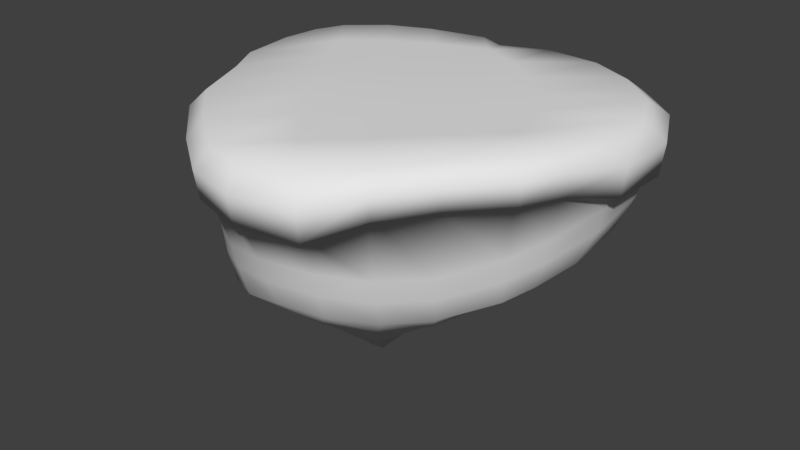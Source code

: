 # Source: Asteroid_Island_01.blend  (saved by Blender 2.78.0; exported with 4.5.12 LTS)
import bpy
from mathutils import Matrix  # noqa: F401  (used for matrix-valued properties, if any)

bpy.ops.wm.read_factory_settings(use_empty=True)
scene = bpy.context.scene
scene.name = 'Scene'

# ---- collections
col_collection_1 = bpy.data.collections.new('Collection 1'); scene.collection.children.link(col_collection_1)

# ---- materials (node trees are filled in below, after node groups)
mat_ground = bpy.data.materials.new('Ground')
mat_ground.alpha_threshold = 0.0
mat_ground.use_transparent_shadow = False
mat_ground.roughness = 0.5
mat_rock = bpy.data.materials.new('Rock')
mat_rock.alpha_threshold = 0.0
mat_rock.use_transparent_shadow = False
mat_rock.roughness = 0.5

# ---- material node trees

# ---- world
world_world = bpy.data.worlds.new('World'); scene.world = world_world
world_world.color = (0.05088, 0.05088, 0.05088)
world_world.use_sun_shadow = False
world_world.sun_shadow_jitter_overblur = 0.0
world_world.cycles.sampling_method = 'MANUAL'

# ---- meshes
me_circle = bpy.data.meshes.new('Circle')
me_circle.from_pydata([(-0.123, 0.5969, -0.3206), (-0.3088, 0.6964, -0.2358), (-0.5543, 0.6239, -0.2337), (-0.7507, 0.5506, -0.2197), (-0.9055, 0.4151, -0.2268), (-0.9464, 0.2822, -0.2678), (-0.9956, 0.03422, -0.3074), (-0.9772, -0.2479, -0.3425), (-0.847, -0.4663, -0.4159), (-0.7255, -0.7604, -0.4047), (-0.5078, -0.9448, -0.387), (-0.2711, -1.089, -0.328), (-0.06346, -1.111, -0.315), (0.1998, -1.057, -0.3183), (0.3699, -0.8818, -0.3691), (0.5184, -0.6663, -0.3982), (0.7218, -0.4341, -0.3319), (0.8163, -0.2431, -0.283), (0.9233, 0.0179, -0.196), (0.9419, 0.3234, -0.1189), (0.8583, 0.5044, -0.101), (0.6764, 0.6555, -0.1143), (0.4622, 0.7444, -0.1437), (0.2037, 0.7461, -0.2055), (-0.9951, -0.2495, -0.2022), (-1.026, 0.03697, -0.1565), (0.4721, 0.7646, -0.014), (0.6913, 0.6724, 0.01214), (0.5357, -0.6897, -0.27), (0.3811, -0.9125, -0.2407), (-0.8599, -0.47, -0.2797), (0.2072, 0.7686, -0.07087), (-0.3208, 0.7183, -0.109), (-0.1295, 0.6184, -0.1877), (0.7447, -0.4481, -0.2041), (-0.7363, -0.769, -0.2689), (-0.5748, 0.6445, -0.09974), (0.8408, -0.2503, -0.1558), (-0.5166, -0.959, -0.2547), (-0.7781, 0.569, -0.07767), (0.947, 0.01878, -0.06923), (-0.2796, -1.116, -0.1997), (-0.9391, 0.4296, -0.0774), (0.9638, 0.3316, 0.007337), (-0.06817, -1.148, -0.1873), (-0.9807, 0.2926, -0.1132), (0.8777, 0.517, 0.02519), (0.2042, -1.092, -0.1906), (-1.091, 0.0381, 0.03344), (-1.053, -0.2659, 0.04031), (0.7014, 0.6966, 0.0954), (0.4748, 0.797, 0.09787), (0.4236, -0.9801, 0.1095), (0.5915, -0.7493, 0.1109), (-0.9146, -0.4927, 0.121), (0.1979, 0.8097, 0.02214), (-0.1371, 0.6812, 0.02383), (-0.3277, 0.7702, 0.02288), (0.8015, -0.4848, 0.1065), (-0.7849, -0.8001, 0.122), (-0.5998, 0.6888, 0.1024), (0.8924, -0.2703, 0.103), (-0.5604, -1.012, 0.0618), (-0.8091, 0.6058, 0.1025), (0.9871, 0.01058, 0.01486), (-0.3099, -1.188, 0.05284), (-0.9831, 0.4539, 0.1037), (0.9902, 0.3347, 0.009437), (-0.0756, -1.227, 0.01904), (-1.037, 0.3059, 0.1044), (0.8946, 0.5325, 0.0874), (0.2249, -1.166, 0.01948), (-0.0004722, -0.8416, -0.6387), (0.1833, -0.6561, -0.7076), (0.3564, -0.4633, -0.6928), (0.591, -0.2515, -0.5616), (0.521, -0.03606, -0.6164), (0.2498, 0.2967, -0.8164), (0.07895, 0.4261, -0.6463), (-0.1024, 0.5235, -0.5076), (-0.4653, -0.2542, -0.8202), (-0.3292, -0.4682, -0.8704), (0.2326, -0.2727, -0.8208), (-0.0298, 0.07443, -0.833), (-0.1844, 0.2424, -0.7064), (-0.354, 0.4131, -0.5614), (-0.2416, -0.09867, -0.9101), (-0.1096, -0.2894, -1.099), (0.02738, -0.4546, -0.9097), (-0.403, 0.0933, -0.76), (-0.5554, 0.3019, -0.6366), (0.1037, -0.1096, -0.8831), (-0.174, -0.6492, -0.796), (-0.6127, -0.06019, -0.7371), (-0.7283, 0.161, -0.7418), (0.4102, 0.1363, -0.7006), (-0.07274, -1.055, -0.4541), (-0.2379, -1.063, -0.4671), (0.1795, -1.007, -0.4571), (0.354, -0.8294, -0.5061), (0.4974, -0.6202, -0.5307), (0.6996, -0.3964, -0.4625), (0.8571, -0.03938, -0.3566), (0.7742, -0.2445, -0.4222), (0.8787, 0.265, -0.2826), (0.3898, 0.6935, -0.321), (0.6061, 0.6054, -0.2879), (0.121, 0.6947, -0.3745), (-0.1097, 0.595, -0.4425), (-0.699, -0.7383, -0.5599), (-0.8174, -0.45, -0.5691), (-0.4943, 0.5852, -0.3892), (-0.242, 0.6654, -0.3774), (-0.6921, 0.5104, -0.3905), (-0.8508, 0.3684, -0.4098), (-0.48, -0.9229, -0.5363), (-0.948, -0.2317, -0.5013), (-0.9585, 0.05692, -0.4732), (-0.8949, 0.2216, -0.4548), (0.7917, 0.4552, -0.2656), (0.9313, -0.2851, 0.09747), (0.9467, -0.2894, 0.2175), (1.046, 0.004013, 0.169), (1.029, 0.003438, 0.008948), (-0.07496, -1.269, 0.01121), (-0.07696, -1.293, 0.1709), (0.2495, -1.226, 0.1722), (0.2447, -1.204, 0.01191), (0.4632, -1.024, 0.2256), (0.455, -1.008, 0.1036), (0.6353, -0.7865, 0.228), (0.6246, -0.7745, 0.1054), (0.8521, -0.5147, 0.2209), (0.8376, -0.5064, 0.1009), (1.052, 0.3509, 0.1685), (1.032, 0.3438, 0.00266), (0.7237, 0.7321, 0.08899), (0.7363, 0.7474, 0.2158), (0.4922, 0.8554, 0.2162), (0.4845, 0.8382, 0.09176), (0.1937, 0.8685, 0.1694), (0.1911, 0.8517, 0.01632), (-0.1391, 0.7418, 0.1607), (-0.1355, 0.7263, 0.01791), (-0.5332, -1.002, 0.3111), (-0.7599, -0.7825, 0.3228), (-0.3759, -0.5037, 0.3254), (-0.19, -0.7158, 0.3199), (0.4195, -0.5111, 0.3173), (0.294, -0.2751, 0.3204), (0.5772, -0.0175, 0.3121), (0.6593, -0.2649, 0.3118), (-0.01869, 0.1395, 0.3205), (-0.2022, 0.3078, 0.3153), (0.08891, 0.4917, 0.3108), (0.2849, 0.358, 0.3122), (-0.3895, 0.4705, 0.3111), (-0.1229, 0.5982, 0.3048), (-0.3245, 0.8146, 0.01681), (-0.3331, 0.832, 0.1693), (-0.6253, 0.7425, 0.2207), (-0.6135, 0.728, 0.09637), (-0.5291, -0.2467, 0.3245), (-0.2731, -0.0511, 0.3243), (-0.1102, -0.2867, 0.3272), (0.2184, -0.7324, 0.3179), (0.05732, -0.5013, 0.323), (-0.4455, 0.1457, 0.3181), (-0.6075, 0.3515, 0.3118), (-0.8474, 0.6553, 0.219), (-0.831, 0.6417, 0.09573), (0.1478, -0.07013, 0.3244), (0.001583, -0.9289, 0.3155), (-0.685, -0.03482, 0.3187), (-0.8056, 0.2005, 0.3126), (-1.039, 0.4884, 0.2186), (-1.018, 0.4779, 0.09601), (0.4555, 0.1763, 0.313), (-0.587, -1.044, 0.05601), (-0.5964, -1.058, 0.2037), (-0.3339, -1.248, 0.1931), (-0.3263, -1.227, 0.04702), (-1.093, -0.2803, 0.03451), (-1.109, -0.2835, 0.1896), (-0.9637, -0.5166, 0.2389), (-0.9518, -0.5119, 0.1165), (-1.133, 0.03942, 0.02653), (-1.154, 0.04067, 0.1811), (-1.097, 0.3233, 0.2188), (-1.077, 0.3169, 0.09706), (0.9281, 0.5584, 0.0835), (0.9457, 0.5704, 0.2133), (-0.82, -0.8243, 0.1172), (-0.8303, -0.8325, 0.2388), (0.1144, 0.8039, 0.2979), (0.4183, 0.7779, 0.3001), (0.5868, -0.7305, 0.3162), (0.8076, -0.4602, 0.3092), (-0.5736, 0.6738, 0.3073), (-0.2784, 0.7757, 0.2934), (0.655, 0.6695, 0.298), (0.8566, 0.4991, 0.2954), (0.8823, -0.281, 0.3076), (-0.8902, -0.4716, 0.3234), (-0.1357, 0.7149, 0.2932), (-0.7972, 0.5866, 0.3054), (0.9601, -0.04795, 0.2949), (-1.037, -0.2423, 0.3061), (-0.9852, 0.4242, 0.306), (0.9601, 0.289, 0.2871), (0.2018, -1.17, 0.297), (0.414, -0.9717, 0.3136), (-1.085, 0.06997, 0.3012), (-1.046, 0.258, 0.3088), (-0.09667, -1.226, 0.2962), (-0.2798, -1.194, 0.3034)], [], [(13, 14, 29, 47), (20, 21, 27, 46), (5, 6, 25, 45), (12, 13, 47, 44), (19, 20, 46, 43), (4, 5, 45, 42), (11, 12, 44, 41), (18, 19, 43, 40), (3, 4, 42, 39), (10, 11, 41, 38), (17, 18, 40, 37), (2, 3, 39, 36), (9, 10, 38, 35), (16, 17, 37, 34), (1, 2, 36, 32), (23, 0, 33, 31), (8, 9, 35, 30), (15, 16, 34, 28), (0, 1, 32, 33), (22, 23, 31, 26), (7, 8, 30, 24), (14, 15, 28, 29), (21, 22, 26, 27), (6, 7, 24, 25), (36, 60, 57, 32), (43, 67, 64, 40), (26, 51, 50, 27), (29, 52, 71, 47), (33, 56, 55, 31), (42, 66, 63, 39), (24, 49, 48, 25), (27, 50, 70, 46), (35, 59, 54, 30), (41, 65, 62, 38), (25, 48, 69, 45), (34, 58, 53, 28), (40, 64, 61, 37), (47, 71, 68, 44), (32, 57, 56, 33), (39, 63, 60, 36), (46, 70, 67, 43), (31, 55, 51, 26), (38, 62, 59, 35), (45, 69, 66, 42), (30, 54, 49, 24), (37, 61, 58, 34), (44, 68, 65, 41), (28, 53, 52, 29), (115, 109, 81, 92), (74, 82, 76, 75), (83, 84, 78, 77), (84, 85, 79, 78), (81, 80, 86, 87), (73, 88, 82, 74), (86, 89, 84, 83), (89, 90, 85, 84), (87, 86, 83, 91), (72, 92, 88, 73), (80, 93, 89, 86), (93, 94, 90, 89), (91, 83, 77, 95), (82, 91, 95, 76), (88, 87, 91, 82), (92, 81, 87, 88), (78, 79, 107, 105), (100, 74, 75, 101), (85, 111, 112, 79), (95, 77, 106, 119), (103, 101, 75), (109, 110, 80, 81), (112, 108, 79), (90, 113, 111, 85), (103, 75, 102), (110, 116, 93, 80), (94, 114, 113, 90), (75, 76, 104, 102), (98, 72, 73, 99), (117, 118, 114, 94), (76, 95, 119, 104), (96, 97, 72, 98), (116, 117, 94, 93), (77, 78, 105, 106), (97, 115, 92, 72), (107, 79, 108), (99, 73, 74, 100), (12, 96, 98, 13), (13, 98, 99, 14), (14, 99, 100, 15), (15, 100, 101, 16), (16, 101, 103, 17), (17, 103, 102, 18), (18, 102, 104, 19), (19, 104, 119, 20), (20, 119, 106, 21), (21, 106, 105, 22), (22, 105, 107, 23), (23, 107, 108, 0), (0, 108, 112, 1), (1, 112, 111, 2), (2, 111, 113, 3), (3, 113, 114, 4), (4, 114, 118, 5), (5, 118, 117, 6), (6, 117, 116, 7), (7, 116, 110, 8), (8, 110, 109, 9), (9, 109, 115, 10), (10, 115, 97, 11), (11, 97, 96, 12), (120, 123, 122, 121), (124, 127, 126, 125), (127, 129, 128, 126), (129, 131, 130, 128), (131, 133, 132, 130), (133, 120, 121, 132), (123, 135, 134, 122), (136, 139, 138, 137), (139, 141, 140, 138), (141, 143, 142, 140), (144, 147, 146, 145), (148, 151, 150, 149), (152, 155, 154, 153), (153, 154, 157, 156), (158, 161, 160, 159), (146, 164, 163, 162), (165, 148, 149, 166), (163, 152, 153, 167), (167, 153, 156, 168), (161, 170, 169, 160), (164, 171, 152, 163), (172, 165, 166, 147), (162, 163, 167, 173), (173, 167, 168, 174), (170, 176, 175, 169), (171, 177, 155, 152), (178, 181, 180, 179), (182, 185, 184, 183), (186, 182, 183, 187), (176, 189, 188, 175), (190, 136, 137, 191), (135, 190, 191, 134), (149, 150, 177, 171), (166, 149, 171, 164), (147, 166, 164, 146), (192, 178, 179, 193), (143, 158, 159, 142), (189, 186, 187, 188), (154, 195, 194, 157), (196, 197, 151, 148), (156, 157, 199, 198), (177, 201, 200, 155), (185, 192, 193, 184), (202, 151, 197), (145, 146, 162, 203), (199, 157, 204), (168, 156, 198, 205), (202, 206, 151), (203, 162, 173, 207), (174, 168, 205, 208), (151, 206, 209, 150), (210, 211, 165, 172), (212, 174, 208, 213), (150, 209, 201, 177), (214, 210, 172, 215), (207, 173, 174, 212), (155, 200, 195, 154), (215, 172, 147, 144), (194, 204, 157), (211, 196, 148, 165), (214, 215, 180, 125), (210, 214, 125, 126), (211, 210, 126, 128), (196, 211, 128, 130), (197, 196, 130, 132), (206, 202, 121, 122), (202, 197, 132, 121), (209, 206, 122, 134), (195, 200, 137, 138), (194, 195, 138, 140), (204, 194, 140, 142), (145, 203, 184, 193), (198, 199, 159, 160), (205, 198, 160, 169), (208, 205, 169, 175), (215, 144, 179, 180), (203, 207, 183, 184), (207, 212, 187, 183), (212, 213, 188, 187), (213, 208, 175, 188), (200, 201, 191, 137), (201, 209, 134, 191), (144, 145, 193, 179), (199, 204, 142, 159), (181, 124, 125, 180), (52, 129, 127, 71), (51, 139, 136, 50), (67, 135, 123, 64), (60, 161, 158, 57), (53, 131, 129, 52), (68, 124, 181, 65), (61, 120, 133, 58), (54, 185, 182, 49), (69, 189, 176, 66), (62, 178, 192, 59), (55, 141, 139, 51), (70, 190, 135, 67), (63, 170, 161, 60), (57, 158, 143, 56), (71, 127, 124, 68), (64, 123, 120, 61), (58, 133, 131, 53), (48, 186, 189, 69), (65, 181, 178, 62), (59, 192, 185, 54), (50, 136, 190, 70), (49, 182, 186, 48), (66, 176, 170, 63), (56, 143, 141, 55)])
me_circle.polygons.foreach_set('use_smooth', [True] * 218)
me_circle.polygons.foreach_set('material_index', [1, 1, 1, 1, 1, 1, 1, 1, 1, 1, 1, 1, 1, 1, 1, 1, 1, 1, 1, 1, 1, 1, 1, 1, 1, 1, 1, 1, 1, 1, 1, 1, 1, 1, 1, 1, 1, 1, 1, 1, 1, 1, 1, 1, 1, 1, 1, 1, 1, 1, 1, 1, 1, 1, 1, 1, 1, 1, 1, 1, 1, 1, 1, 1, 1, 1, 1, 1, 1, 1, 1, 1, 1, 1, 1, 1, 1, 1, 1, 1, 1, 1, 1, 1, 1, 1, 1, 1, 1, 1, 1, 1, 1, 1, 1, 1, 1, 1, 1, 1, 1, 1, 1, 1, 1, 1, 1, 1, 1, 0, 0, 0, 0, 0, 0, 0, 0, 0, 0, 0, 0, 0, 0, 0, 0, 0, 0, 0, 0, 0, 0, 0, 0, 0, 0, 0, 0, 0, 0, 0, 0, 0, 0, 0, 0, 0, 0, 0, 0, 0, 0, 0, 0, 0, 0, 0, 0, 0, 0, 0, 0, 0, 0, 0, 0, 0, 0, 0, 0, 0, 0, 0, 0, 0, 0, 0, 0, 0, 0, 0, 0, 0, 0, 0, 0, 0, 0, 0, 0, 0, 0, 0, 0, 0, 0, 0, 0, 0, 0, 0, 0, 0, 0, 0, 0, 0, 0, 0, 0, 0, 0, 0, 0, 0, 0, 0, 0, 0])
_uv = me_circle.uv_layers.new(name='UVMap')
_uv.uv.foreach_set('vector', [0.5902, 0.8238, 0.6245, 0.7993, 0.6338, 0.821, 0.5933, 0.8482, 0.7637, 0.5664, 0.7327, 0.5313, 0.7523, 0.5132, 0.7871, 0.5537, 0.4209, 0.5699, 0.4113, 0.6141, 0.3832, 0.6067, 0.3951, 0.5553, 0.5439, 0.826, 0.5902, 0.8238, 0.5933, 0.8482, 0.5396, 0.8498, 0.774, 0.6052, 0.7637, 0.5664, 0.7871, 0.5537, 0.8022, 0.5989, 0.4288, 0.5454, 0.4209, 0.5699, 0.3951, 0.5553, 0.4055, 0.5269, 0.5101, 0.8143, 0.5439, 0.826, 0.5396, 0.8498, 0.5006, 0.8363, 0.7576, 0.665, 0.774, 0.6052, 0.8022, 0.5989, 0.7836, 0.6684, 0.4566, 0.5202, 0.4288, 0.5454, 0.4055, 0.5269, 0.4385, 0.4981, 0.4777, 0.7817, 0.5101, 0.8143, 0.5006, 0.8363, 0.4632, 0.7988, 0.7261, 0.7091, 0.7576, 0.665, 0.7836, 0.6684, 0.7487, 0.7186, 0.4927, 0.5059, 0.4566, 0.5202, 0.4385, 0.4981, 0.4807, 0.4817, 0.4499, 0.7467, 0.4777, 0.7817, 0.4632, 0.7988, 0.4307, 0.7593, 0.7003, 0.7377, 0.7261, 0.7091, 0.7487, 0.7186, 0.7198, 0.7515, 0.5399, 0.4942, 0.4927, 0.5059, 0.4807, 0.4817, 0.535, 0.4683, 0.643, 0.4984, 0.5762, 0.5125, 0.577, 0.4877, 0.652, 0.4719, 0.4322, 0.6999, 0.4499, 0.7467, 0.4307, 0.7593, 0.41, 0.7065, 0.6564, 0.7685, 0.7003, 0.7377, 0.7198, 0.7515, 0.6708, 0.7866, 0.5762, 0.5125, 0.5399, 0.4942, 0.535, 0.4683, 0.577, 0.4877, 0.6936, 0.5073, 0.643, 0.4984, 0.652, 0.4719, 0.7089, 0.4848, 0.4118, 0.6621, 0.4322, 0.6999, 0.41, 0.7065, 0.3863, 0.6629, 0.6245, 0.7993, 0.6564, 0.7685, 0.6708, 0.7866, 0.6338, 0.821, 0.7327, 0.5313, 0.6936, 0.5073, 0.7089, 0.4848, 0.7523, 0.5132, 0.4113, 0.6141, 0.4118, 0.6621, 0.3863, 0.6629, 0.3832, 0.6067, 0.4807, 0.4817, 0.4605, 0.4399, 0.53, 0.4368, 0.535, 0.4683, 0.8022, 0.5989, 0.8082, 0.5988, 0.8032, 0.6723, 0.7836, 0.6684, 0.7089, 0.4848, 0.7218, 0.4625, 0.7656, 0.4988, 0.7523, 0.5132, 0.6338, 0.821, 0.6667, 0.8896, 0.6001, 0.8954, 0.5933, 0.8482, 0.577, 0.4877, 0.5786, 0.4415, 0.6574, 0.4503, 0.652, 0.4719, 0.4055, 0.5269, 0.3737, 0.5011, 0.4137, 0.4653, 0.4385, 0.4981, 0.3863, 0.6629, 0.3334, 0.6671, 0.341, 0.5964, 0.3832, 0.6067, 0.7523, 0.5132, 0.7656, 0.4988, 0.7997, 0.5453, 0.7871, 0.5537, 0.4307, 0.7593, 0.3634, 0.8011, 0.3296, 0.7319, 0.41, 0.7065, 0.5006, 0.8363, 0.4767, 0.8853, 0.418, 0.8479, 0.4632, 0.7988, 0.3832, 0.6067, 0.341, 0.5964, 0.3528, 0.5311, 0.3951, 0.5553, 0.7198, 0.7515, 0.7753, 0.7901, 0.7232, 0.8512, 0.6708, 0.7866, 0.7836, 0.6684, 0.8032, 0.6723, 0.7999, 0.7418, 0.7487, 0.7186, 0.5933, 0.8482, 0.6001, 0.8954, 0.5303, 0.8954, 0.5396, 0.8498, 0.535, 0.4683, 0.53, 0.4368, 0.5786, 0.4415, 0.577, 0.4877, 0.4385, 0.4981, 0.4137, 0.4653, 0.4605, 0.4399, 0.4807, 0.4817, 0.7871, 0.5537, 0.7997, 0.5453, 0.8082, 0.5988, 0.8022, 0.5989, 0.652, 0.4719, 0.6574, 0.4503, 0.7218, 0.4625, 0.7089, 0.4848, 0.4632, 0.7988, 0.418, 0.8479, 0.3634, 0.8011, 0.4307, 0.7593, 0.3951, 0.5553, 0.3528, 0.5311, 0.3737, 0.5011, 0.4055, 0.5269, 0.41, 0.7065, 0.3296, 0.7319, 0.3334, 0.6671, 0.3863, 0.6629, 0.7487, 0.7186, 0.7999, 0.7418, 0.7753, 0.7901, 0.7198, 0.7515, 0.5396, 0.8498, 0.5303, 0.8954, 0.4767, 0.8853, 0.5006, 0.8363, 0.6708, 0.7866, 0.7232, 0.8512, 0.6667, 0.8896, 0.6338, 0.821, 0.4938, 0.765, 0.4695, 0.7336, 0.5306, 0.6976, 0.5453, 0.7256, 0.6214, 0.717, 0.6049, 0.6859, 0.6589, 0.6621, 0.6666, 0.6957, 0.5763, 0.6337, 0.5579, 0.6034, 0.5992, 0.5821, 0.6164, 0.6139, 0.5579, 0.6034, 0.5343, 0.5692, 0.5754, 0.5522, 0.5992, 0.5821, 0.5306, 0.6976, 0.5149, 0.6695, 0.5467, 0.6545, 0.56, 0.6794, 0.5924, 0.7382, 0.5733, 0.702, 0.6049, 0.6859, 0.6214, 0.717, 0.5467, 0.6545, 0.526, 0.6232, 0.5579, 0.6034, 0.5763, 0.6337, 0.526, 0.6232, 0.5055, 0.5894, 0.5343, 0.5692, 0.5579, 0.6034, 0.56, 0.6794, 0.5467, 0.6545, 0.5763, 0.6337, 0.5902, 0.6617, 0.5634, 0.762, 0.5453, 0.7256, 0.5733, 0.702, 0.5924, 0.7382, 0.5149, 0.6695, 0.4957, 0.6421, 0.526, 0.6232, 0.5467, 0.6545, 0.4957, 0.6421, 0.4861, 0.6128, 0.5055, 0.5894, 0.526, 0.6232, 0.5902, 0.6617, 0.5763, 0.6337, 0.6164, 0.6139, 0.6417, 0.6353, 0.6049, 0.6859, 0.5902, 0.6617, 0.6417, 0.6353, 0.6589, 0.6621, 0.5733, 0.702, 0.56, 0.6794, 0.5902, 0.6617, 0.6049, 0.6859, 0.5453, 0.7256, 0.5306, 0.6976, 0.56, 0.6794, 0.5733, 0.702, 0.5992, 0.5821, 0.5754, 0.5522, 0.6206, 0.5256, 0.6667, 0.5323, 0.6437, 0.7491, 0.6214, 0.717, 0.6666, 0.6957, 0.6836, 0.7222, 0.5343, 0.5692, 0.5098, 0.5312, 0.5525, 0.5193, 0.5754, 0.5522, 0.6417, 0.6353, 0.6164, 0.6139, 0.7033, 0.5525, 0.7328, 0.5827, 0.7023, 0.7014, 0.6836, 0.7222, 0.6666, 0.6957, 0.4695, 0.7336, 0.4554, 0.6924, 0.5149, 0.6695, 0.5306, 0.6976, 0.5525, 0.5193, 0.5756, 0.5358, 0.5754, 0.5522, 0.5055, 0.5894, 0.4776, 0.5446, 0.5098, 0.5312, 0.5343, 0.5692, 0.7023, 0.7014, 0.6666, 0.6957, 0.7249, 0.6708, 0.4554, 0.6924, 0.4372, 0.6592, 0.4957, 0.6421, 0.5149, 0.6695, 0.4861, 0.6128, 0.4534, 0.5686, 0.4776, 0.5446, 0.5055, 0.5894, 0.6666, 0.6957, 0.6589, 0.6621, 0.7412, 0.6184, 0.7249, 0.6708, 0.5855, 0.8002, 0.5634, 0.762, 0.5924, 0.7382, 0.6162, 0.7769, 0.4388, 0.6166, 0.4442, 0.5911, 0.4534, 0.5686, 0.4861, 0.6128, 0.6589, 0.6621, 0.6417, 0.6353, 0.7328, 0.5827, 0.7412, 0.6184, 0.5461, 0.8008, 0.5221, 0.7951, 0.5634, 0.762, 0.5855, 0.8002, 0.4372, 0.6592, 0.4388, 0.6166, 0.4861, 0.6128, 0.4957, 0.6421, 0.6164, 0.6139, 0.5992, 0.5821, 0.6667, 0.5323, 0.7033, 0.5525, 0.5221, 0.7951, 0.4938, 0.765, 0.5453, 0.7256, 0.5634, 0.762, 0.6206, 0.5256, 0.5754, 0.5522, 0.5756, 0.5358, 0.6162, 0.7769, 0.5924, 0.7382, 0.6214, 0.717, 0.6437, 0.7491, 0.5439, 0.826, 0.5461, 0.8008, 0.5855, 0.8002, 0.5902, 0.8238, 0.5902, 0.8238, 0.5855, 0.8002, 0.6162, 0.7769, 0.6245, 0.7993, 0.6245, 0.7993, 0.6162, 0.7769, 0.6437, 0.7491, 0.6564, 0.7685, 0.6564, 0.7685, 0.6437, 0.7491, 0.6836, 0.7222, 0.7003, 0.7377, 0.7003, 0.7377, 0.6836, 0.7222, 0.7023, 0.7014, 0.7261, 0.7091, 0.7261, 0.7091, 0.7023, 0.7014, 0.7249, 0.6708, 0.7576, 0.665, 0.7576, 0.665, 0.7249, 0.6708, 0.7412, 0.6184, 0.774, 0.6052, 0.774, 0.6052, 0.7412, 0.6184, 0.7328, 0.5827, 0.7637, 0.5664, 0.7637, 0.5664, 0.7328, 0.5827, 0.7033, 0.5525, 0.7327, 0.5313, 0.7327, 0.5313, 0.7033, 0.5525, 0.6667, 0.5323, 0.6936, 0.5073, 0.6936, 0.5073, 0.6667, 0.5323, 0.6206, 0.5256, 0.643, 0.4984, 0.643, 0.4984, 0.6206, 0.5256, 0.5756, 0.5358, 0.5762, 0.5125, 0.5762, 0.5125, 0.5756, 0.5358, 0.5525, 0.5193, 0.5399, 0.4942, 0.5399, 0.4942, 0.5525, 0.5193, 0.5098, 0.5312, 0.4927, 0.5059, 0.4927, 0.5059, 0.5098, 0.5312, 0.4776, 0.5446, 0.4566, 0.5202, 0.4566, 0.5202, 0.4776, 0.5446, 0.4534, 0.5686, 0.4288, 0.5454, 0.4288, 0.5454, 0.4534, 0.5686, 0.4442, 0.5911, 0.4209, 0.5699, 0.4209, 0.5699, 0.4442, 0.5911, 0.4388, 0.6166, 0.4113, 0.6141, 0.4113, 0.6141, 0.4388, 0.6166, 0.4372, 0.6592, 0.4118, 0.6621, 0.4118, 0.6621, 0.4372, 0.6592, 0.4554, 0.6924, 0.4322, 0.6999, 0.4322, 0.6999, 0.4554, 0.6924, 0.4695, 0.7336, 0.4499, 0.7467, 0.4499, 0.7467, 0.4695, 0.7336, 0.4938, 0.765, 0.4777, 0.7817, 0.4777, 0.7817, 0.4938, 0.765, 0.5221, 0.7951, 0.5101, 0.8143, 0.5101, 0.8143, 0.5221, 0.7951, 0.5461, 0.8008, 0.5439, 0.826, 0.727, 0.5048, 0.7001, 0.5551, 0.6822, 0.5371, 0.7072, 0.4938, 0.7102, 0.2502, 0.7398, 0.291, 0.72, 0.3024, 0.6924, 0.2673, 0.7398, 0.291, 0.7519, 0.3431, 0.729, 0.3466, 0.72, 0.3024, 0.7519, 0.3431, 0.7543, 0.3985, 0.7309, 0.3969, 0.729, 0.3466, 0.7543, 0.3985, 0.7423, 0.4622, 0.7222, 0.4559, 0.7309, 0.3969, 0.7423, 0.4622, 0.727, 0.5048, 0.7072, 0.4938, 0.7222, 0.4559, 0.7001, 0.5551, 0.6576, 0.5881, 0.6433, 0.568, 0.6822, 0.5371, 0.569, 0.5987, 0.5256, 0.5871, 0.5346, 0.5683, 0.5719, 0.5779, 0.5256, 0.5871, 0.4773, 0.5669, 0.4934, 0.5487, 0.5346, 0.5683, 0.4773, 0.5669, 0.4229, 0.5263, 0.4477, 0.5059, 0.4934, 0.5487, 0.6145, 0.2556, 0.619, 0.3212, 0.577, 0.324, 0.5673, 0.2532, 0.6661, 0.4061, 0.666, 0.4596, 0.6301, 0.4771, 0.6267, 0.4192, 0.5483, 0.4321, 0.5596, 0.4881, 0.5235, 0.4837, 0.5097, 0.4314, 0.5097, 0.4314, 0.5235, 0.4837, 0.4854, 0.4743, 0.4712, 0.4283, 0.4087, 0.4897, 0.3884, 0.4399, 0.4093, 0.4311, 0.4259, 0.4759, 0.577, 0.324, 0.5832, 0.3755, 0.5405, 0.3842, 0.533, 0.3356, 0.6655, 0.3603, 0.6661, 0.4061, 0.6267, 0.4192, 0.624, 0.3695, 0.5405, 0.3842, 0.5483, 0.4321, 0.5097, 0.4314, 0.5009, 0.3874, 0.5009, 0.3874, 0.5097, 0.4314, 0.4712, 0.4283, 0.4618, 0.3919, 0.3884, 0.4399, 0.3806, 0.3993, 0.4004, 0.3958, 0.4093, 0.4311, 0.5832, 0.3755, 0.5888, 0.4264, 0.5483, 0.4321, 0.5405, 0.3842, 0.6601, 0.318, 0.6655, 0.3603, 0.624, 0.3695, 0.619, 0.3212, 0.533, 0.3356, 0.5405, 0.3842, 0.5009, 0.3874, 0.494, 0.3427, 0.494, 0.3427, 0.5009, 0.3874, 0.4618, 0.3919, 0.4572, 0.3556, 0.3806, 0.3993, 0.3824, 0.3577, 0.4017, 0.3608, 0.4004, 0.3958, 0.5888, 0.4264, 0.5969, 0.4852, 0.5596, 0.4881, 0.5483, 0.4321, 0.6222, 0.2095, 0.6742, 0.2281, 0.6622, 0.2486, 0.6164, 0.2345, 0.4491, 0.2481, 0.4992, 0.2258, 0.5086, 0.2492, 0.4645, 0.2664, 0.4105, 0.2824, 0.4491, 0.2481, 0.4645, 0.2664, 0.4286, 0.2983, 0.3824, 0.3577, 0.3889, 0.3282, 0.4089, 0.3366, 0.4017, 0.3608, 0.6153, 0.5983, 0.569, 0.5987, 0.5719, 0.5779, 0.6103, 0.5767, 0.6576, 0.5881, 0.6153, 0.5983, 0.6103, 0.5767, 0.6433, 0.568, 0.6267, 0.4192, 0.6301, 0.4771, 0.5969, 0.4852, 0.5888, 0.4264, 0.624, 0.3695, 0.6267, 0.4192, 0.5888, 0.4264, 0.5832, 0.3755, 0.619, 0.3212, 0.624, 0.3695, 0.5832, 0.3755, 0.577, 0.324, 0.5643, 0.2134, 0.6222, 0.2095, 0.6164, 0.2345, 0.5657, 0.2347, 0.4229, 0.5263, 0.4087, 0.4897, 0.4259, 0.4759, 0.4477, 0.5059, 0.3889, 0.3282, 0.4105, 0.2824, 0.4286, 0.2983, 0.4089, 0.3366, 0.5235, 0.4837, 0.5346, 0.5482, 0.4968, 0.524, 0.4854, 0.4743, 0.7106, 0.3982, 0.7039, 0.4548, 0.666, 0.4596, 0.6661, 0.4061, 0.4712, 0.4283, 0.4854, 0.4743, 0.4467, 0.4718, 0.4286, 0.4282, 0.5969, 0.4852, 0.6069, 0.5575, 0.5702, 0.5576, 0.5596, 0.4881, 0.4992, 0.2258, 0.5643, 0.2134, 0.5657, 0.2347, 0.5086, 0.2492, 0.6919, 0.483, 0.666, 0.4596, 0.7039, 0.4548, 0.5673, 0.2532, 0.577, 0.324, 0.533, 0.3356, 0.5155, 0.2699, 0.4467, 0.4718, 0.4854, 0.4743, 0.4686, 0.4867, 0.4618, 0.3919, 0.4712, 0.4283, 0.4286, 0.4282, 0.418, 0.3946, 0.6919, 0.483, 0.6728, 0.515, 0.666, 0.4596, 0.5155, 0.2699, 0.533, 0.3356, 0.494, 0.3427, 0.475, 0.2849, 0.4572, 0.3556, 0.4618, 0.3919, 0.418, 0.3946, 0.4179, 0.3602, 0.666, 0.4596, 0.6728, 0.515, 0.6372, 0.5465, 0.6301, 0.4771, 0.7019, 0.3099, 0.7112, 0.3506, 0.6655, 0.3603, 0.6601, 0.318, 0.4409, 0.3149, 0.4572, 0.3556, 0.4179, 0.3602, 0.427, 0.338, 0.6301, 0.4771, 0.6372, 0.5465, 0.6069, 0.5575, 0.5969, 0.4852, 0.6774, 0.2794, 0.7019, 0.3099, 0.6601, 0.318, 0.6573, 0.2664, 0.475, 0.2849, 0.494, 0.3427, 0.4572, 0.3556, 0.4409, 0.3149, 0.5596, 0.4881, 0.5702, 0.5576, 0.5346, 0.5482, 0.5235, 0.4837, 0.6573, 0.2664, 0.6601, 0.318, 0.619, 0.3212, 0.6145, 0.2556, 0.4968, 0.524, 0.4686, 0.4867, 0.4854, 0.4743, 0.7112, 0.3506, 0.7106, 0.3982, 0.6661, 0.4061, 0.6655, 0.3603, 0.6774, 0.2794, 0.6573, 0.2664, 0.6622, 0.2486, 0.6924, 0.2673, 0.7019, 0.3099, 0.6774, 0.2794, 0.6924, 0.2673, 0.72, 0.3024, 0.7112, 0.3506, 0.7019, 0.3099, 0.72, 0.3024, 0.729, 0.3466, 0.7106, 0.3982, 0.7112, 0.3506, 0.729, 0.3466, 0.7309, 0.3969, 0.7039, 0.4548, 0.7106, 0.3982, 0.7309, 0.3969, 0.7222, 0.4559, 0.6728, 0.515, 0.6919, 0.483, 0.7072, 0.4938, 0.6822, 0.5371, 0.6919, 0.483, 0.7039, 0.4548, 0.7222, 0.4559, 0.7072, 0.4938, 0.6372, 0.5465, 0.6728, 0.515, 0.6822, 0.5371, 0.6433, 0.568, 0.5346, 0.5482, 0.5702, 0.5576, 0.5719, 0.5779, 0.5346, 0.5683, 0.4968, 0.524, 0.5346, 0.5482, 0.5346, 0.5683, 0.4934, 0.5487, 0.4686, 0.4867, 0.4968, 0.524, 0.4934, 0.5487, 0.4477, 0.5059, 0.5673, 0.2532, 0.5155, 0.2699, 0.5086, 0.2492, 0.5657, 0.2347, 0.4286, 0.4282, 0.4467, 0.4718, 0.4259, 0.4759, 0.4093, 0.4311, 0.418, 0.3946, 0.4286, 0.4282, 0.4093, 0.4311, 0.4004, 0.3958, 0.4179, 0.3602, 0.418, 0.3946, 0.4004, 0.3958, 0.4017, 0.3608, 0.6573, 0.2664, 0.6145, 0.2556, 0.6164, 0.2345, 0.6622, 0.2486, 0.5155, 0.2699, 0.475, 0.2849, 0.4645, 0.2664, 0.5086, 0.2492, 0.475, 0.2849, 0.4409, 0.3149, 0.4286, 0.2983, 0.4645, 0.2664, 0.4409, 0.3149, 0.427, 0.338, 0.4089, 0.3366, 0.4286, 0.2983, 0.427, 0.338, 0.4179, 0.3602, 0.4017, 0.3608, 0.4089, 0.3366, 0.5702, 0.5576, 0.6069, 0.5575, 0.6103, 0.5767, 0.5719, 0.5779, 0.6069, 0.5575, 0.6372, 0.5465, 0.6433, 0.568, 0.6103, 0.5767, 0.6145, 0.2556, 0.5673, 0.2532, 0.5657, 0.2347, 0.6164, 0.2345, 0.4467, 0.4718, 0.4686, 0.4867, 0.4477, 0.5059, 0.4259, 0.4759, 0.6742, 0.2281, 0.7102, 0.2502, 0.6924, 0.2673, 0.6622, 0.2486, 0.7599, 0.3421, 0.7519, 0.3431, 0.7398, 0.291, 0.7469, 0.2879, 0.5232, 0.5945, 0.5256, 0.5871, 0.569, 0.5987, 0.568, 0.6062, 0.6609, 0.5955, 0.6576, 0.5881, 0.7001, 0.5551, 0.7057, 0.5598, 0.381, 0.4419, 0.3884, 0.4399, 0.4087, 0.4897, 0.4019, 0.4923, 0.7625, 0.3991, 0.7543, 0.3985, 0.7519, 0.3431, 0.7599, 0.3421, 0.715, 0.245, 0.7102, 0.2502, 0.6742, 0.2281, 0.6777, 0.2208, 0.7344, 0.5079, 0.727, 0.5048, 0.7423, 0.4622, 0.7501, 0.4644, 0.4967, 0.2176, 0.4992, 0.2258, 0.4491, 0.2481, 0.4448, 0.2413, 0.3814, 0.3259, 0.3889, 0.3282, 0.3824, 0.3577, 0.3745, 0.3566, 0.6232, 0.2019, 0.6222, 0.2095, 0.5643, 0.2134, 0.5632, 0.2054, 0.4737, 0.5736, 0.4773, 0.5669, 0.5256, 0.5871, 0.5232, 0.5945, 0.6163, 0.6062, 0.6153, 0.5983, 0.6576, 0.5881, 0.6609, 0.5955, 0.3731, 0.3998, 0.3806, 0.3993, 0.3884, 0.4399, 0.381, 0.4419, 0.4019, 0.4923, 0.4087, 0.4897, 0.4229, 0.5263, 0.4157, 0.5317, 0.7469, 0.2879, 0.7398, 0.291, 0.7102, 0.2502, 0.715, 0.245, 0.7057, 0.5598, 0.7001, 0.5551, 0.727, 0.5048, 0.7344, 0.5079, 0.7501, 0.4644, 0.7423, 0.4622, 0.7543, 0.3985, 0.7625, 0.3991, 0.4046, 0.278, 0.4105, 0.2824, 0.3889, 0.3282, 0.3814, 0.3259, 0.6777, 0.2208, 0.6742, 0.2281, 0.6222, 0.2095, 0.6232, 0.2019, 0.5632, 0.2054, 0.5643, 0.2134, 0.4992, 0.2258, 0.4967, 0.2176, 0.568, 0.6062, 0.569, 0.5987, 0.6153, 0.5983, 0.6163, 0.6062, 0.4448, 0.2413, 0.4491, 0.2481, 0.4105, 0.2824, 0.4046, 0.278, 0.3745, 0.3566, 0.3824, 0.3577, 0.3806, 0.3993, 0.3731, 0.3998, 0.4157, 0.5317, 0.4229, 0.5263, 0.4773, 0.5669, 0.4737, 0.5736])
me_circle.materials.append(mat_ground)
me_circle.materials.append(mat_rock)
me_circle.use_remesh_preserve_volume = False
me_circle.use_remesh_preserve_attributes = False
me_circle.use_mirror_vertex_groups = False
me_circle.update()

# ---- objects
ob_circle = bpy.data.objects.new('Circle', me_circle)

# ---- transforms, parenting, visibility, modifiers, constraints
ob_circle.location = (0.0, 0.0, 0.0)
ob_circle.lineart.crease_threshold = 0.0

# ---- collection membership
col_collection_1.objects.link(ob_circle)

# ---- scene / render settings (as saved in the file)
scene.frame_start = 1; scene.frame_end = 250; scene.frame_set(1)
scene.render.engine = 'BLENDER_EEVEE_NEXT'
scene.render.resolution_percentage = 50
scene.render.dither_intensity = 0.0
scene.cycles.use_denoising = False
scene.cycles.samples = 128
scene.cycles.sampling_pattern = 'TABULATED_SOBOL'
scene.cycles.light_sampling_threshold = 0.0
scene.cycles.use_adaptive_sampling = False
scene.cycles.use_light_tree = False
scene.cycles.blur_glossy = 0.0
scene.cycles.sample_clamp_indirect = 0.0
scene.view_settings.view_transform = 'Standard'
bpy.context.view_layer.update()

# ---- added for rendering (the .blend has no active camera and no usable light): camera, sun
cam_auto = bpy.data.cameras.new('AutoCamera')
cam_auto.lens = 50.0
cam_auto.sensor_width = 36.0
cam_auto.clip_end = 1000.0
ob_auto_camera = bpy.data.objects.new('AutoCamera', cam_auto)
scene.collection.objects.link(ob_auto_camera)
ob_auto_camera.location = (3.09587, -3.98842, 2.13154)
ob_auto_camera.rotation_euler = (1.09748, -7.21219e-08, 0.694738)
scene.camera = ob_auto_camera
light_auto_sun = bpy.data.lights.new('AutoSun', 'SUN')
light_auto_sun.energy = 3.0
light_auto_sun.angle = 0.0523599
ob_auto_sun = bpy.data.objects.new('AutoSun', light_auto_sun)
scene.collection.objects.link(ob_auto_sun)
ob_auto_sun.rotation_euler = (0.872665, 0.174533, 0.523599)
bpy.context.view_layer.update()
